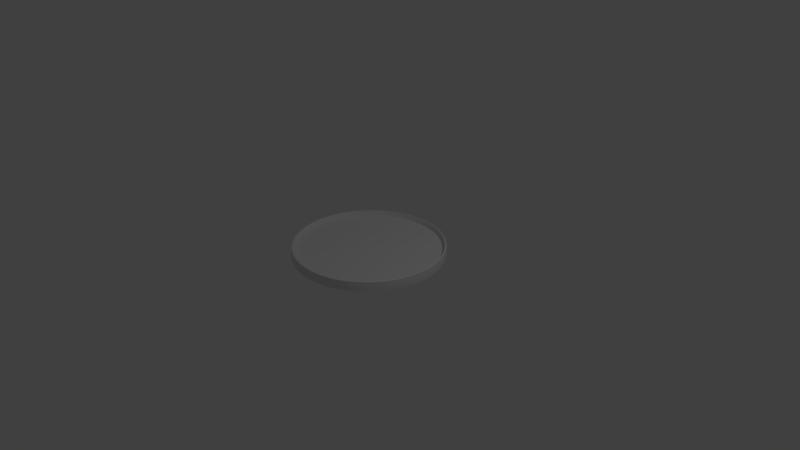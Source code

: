 # Source: Reset.blend  (saved by Blender 2.79.0; exported with 4.5.12 LTS)
import bpy
from mathutils import Matrix  # noqa: F401  (used for matrix-valued properties, if any)

bpy.ops.wm.read_factory_settings(use_empty=True)
scene = bpy.context.scene
scene.name = 'Scene'

# ---- collections
col_collection_1 = bpy.data.collections.new('Collection 1'); scene.collection.children.link(col_collection_1)

# ---- world
world_world = bpy.data.worlds.new('World'); scene.world = world_world
world_world.color = (0.05088, 0.05088, 0.05088)
world_world.use_sun_shadow = False
world_world.sun_shadow_jitter_overblur = 0.0
world_world.cycles.sampling_method = 'MANUAL'

# ---- cameras
cam_camera = bpy.data.cameras.new('Camera')
cam_camera.clip_end = 100.0
cam_camera.lens = 35.0
cam_camera.sensor_width = 32.0
cam_camera.sensor_height = 18.0
cam_camera.ortho_scale = 7.314
cam_camera.dof.focus_distance = 0.0
cam_camera.dof.aperture_fstop = 128.0

# ---- lights
light_lamp = bpy.data.lights.new('Lamp', 'POINT')
light_lamp.transmission_factor = 0.0
light_lamp.cutoff_distance = 30.0
light_lamp.energy = 100.0
light_lamp.shadow_buffer_clip_start = 1.001
light_lamp.shadow_soft_size = 0.1
light_lamp.shadow_maximum_resolution = 0.006
light_lamp.use_absolute_resolution = True

# ---- meshes
me_circle_002 = bpy.data.meshes.new('Circle.002')
me_circle_002.from_pydata([(-2.03e-07, 0.9948, 0.02636), (-0.1941, 0.9757, 0.02636), (-0.3807, 0.9191, 0.02636), (-0.5527, 0.8271, 0.02636), (-0.7034, 0.7034, 0.02636), (-0.8271, 0.5527, 0.02636), (-0.9191, 0.3807, 0.02636), (-0.9757, 0.1941, 0.02636), (-0.9948, 7.492e-08, 0.02636), (-0.9757, -0.1941, 0.02636), (-0.9191, -0.3807, 0.02636), (-0.8271, -0.5527, 0.02636), (-0.7034, -0.7034, 0.02636), (-0.5527, -0.8271, 0.02636), (-0.3807, -0.9191, 0.02636), (-0.1941, -0.9757, 0.02636), (3.248e-07, -0.9948, 0.02636), (0.1941, -0.9757, 0.02636), (0.3807, -0.9191, 0.02636), (0.5527, -0.8271, 0.02636), (0.7034, -0.7034, 0.02636), (0.8271, -0.5527, 0.02636), (0.9191, -0.3807, 0.02636), (0.9757, -0.1941, 0.02636), (0.9948, 9.611e-07, 0.02636), (0.9757, 0.1941, 0.02636), (0.9191, 0.3807, 0.02636), (0.8271, 0.5527, 0.02636), (0.7034, 0.7034, 0.02636), (0.5527, 0.8271, 0.02636), (0.3807, 0.9191, 0.02636), (0.1941, 0.9757, 0.02636), (-1.846e-07, 0.953, 0.08636), (-0.1859, 0.9347, 0.08636), (-0.3647, 0.8804, 0.08636), (-0.5294, 0.7924, 0.08636), (-0.6738, 0.6738, 0.08636), (-0.7924, 0.5294, 0.08636), (-0.8804, 0.3647, 0.08636), (-0.9347, 0.1859, 0.08636), (-0.953, 6.912e-08, 0.08636), (-0.9347, -0.1859, 0.08636), (-0.8804, -0.3647, 0.08636), (-0.7924, -0.5294, 0.08636), (-0.6738, -0.6738, 0.08636), (-0.5294, -0.7924, 0.08636), (-0.3647, -0.8804, 0.08636), (-0.1859, -0.9347, 0.08636), (3.123e-07, -0.953, 0.08636), (0.1859, -0.9347, 0.08636), (0.3647, -0.8804, 0.08636), (0.5294, -0.7924, 0.08636), (0.6738, -0.6738, 0.08636), (0.7924, -0.5294, 0.08636), (0.8804, -0.3647, 0.08636), (0.9347, -0.1859, 0.08636), (0.953, 9.223e-07, 0.08636), (0.9347, 0.1859, 0.08636), (0.8804, 0.3647, 0.08636), (0.7924, 0.5294, 0.08636), (0.6738, 0.6738, 0.08636), (0.5294, 0.7924, 0.08636), (0.3647, 0.8804, 0.08636), (0.1859, 0.9347, 0.08636), (-0.09744, 0.9893, 0.02636), (-0.2886, 0.9513, 0.02636), (-0.4686, 0.8767, 0.02636), (-0.6307, 0.7685, 0.02636), (-0.7685, 0.6307, 0.02636), (-0.8767, 0.4686, 0.02636), (-0.9513, 0.2886, 0.02636), (-0.9893, 0.09744, 0.02636), (-0.9893, -0.09744, 0.02636), (-0.9513, -0.2886, 0.02636), (-0.8767, -0.4686, 0.02636), (-0.7685, -0.6307, 0.02636), (-0.6307, -0.7685, 0.02636), (-0.4686, -0.8767, 0.02636), (-0.2886, -0.9513, 0.02636), (-0.09744, -0.9893, 0.02636), (0.09744, -0.9893, 0.02636), (0.2886, -0.9513, 0.02636), (0.4686, -0.8767, 0.02636), (0.6307, -0.7685, 0.02636), (0.7685, -0.6307, 0.02636), (0.8767, -0.4686, 0.02636), (0.9513, -0.2886, 0.02636), (0.9893, -0.09744, 0.02636), (0.9893, 0.09744, 0.02636), (0.9513, 0.2886, 0.02636), (0.8767, 0.4686, 0.02636), (0.7685, 0.6307, 0.02636), (0.6307, 0.7685, 0.02636), (0.4686, 0.8767, 0.02636), (0.2886, 0.9513, 0.02636), (0.09744, 0.9893, 0.02636), (-0.09334, 0.9477, 0.08636), (-0.2764, 0.9113, 0.08636), (-0.4489, 0.8399, 0.08636), (-0.6041, 0.7361, 0.08636), (-0.7361, 0.6041, 0.08636), (-0.8399, 0.4489, 0.08636), (-0.9113, 0.2764, 0.08636), (-0.9477, 0.09334, 0.08636), (-0.9477, -0.09334, 0.08636), (-0.9113, -0.2764, 0.08636), (-0.8399, -0.4489, 0.08636), (-0.7361, -0.6041, 0.08636), (-0.6041, -0.7361, 0.08636), (-0.4489, -0.8399, 0.08636), (-0.2764, -0.9113, 0.08636), (-0.09334, -0.9477, 0.08636), (0.09334, -0.9477, 0.08636), (0.2764, -0.9113, 0.08636), (0.4489, -0.8399, 0.08636), (0.6041, -0.7361, 0.08636), (0.7361, -0.6041, 0.08636), (0.8399, -0.4489, 0.08636), (0.9113, -0.2764, 0.08636), (0.9477, -0.09334, 0.08636), (0.9477, 0.09334, 0.08636), (0.9113, 0.2764, 0.08636), (0.8399, 0.4489, 0.08636), (0.7361, 0.6041, 0.08636), (0.6041, 0.7361, 0.08636), (0.4489, 0.8399, 0.08636), (0.2764, 0.9113, 0.08636), (0.09334, 0.9477, 0.08636)], [], [(1, 64, 0, 95, 31, 94, 30, 93, 29, 92, 28, 91, 27, 90, 26, 89, 25, 88, 24, 87, 23, 86, 22, 85, 21, 84, 20, 83, 19, 82, 18, 81, 17, 80, 16, 79, 15, 78, 14, 77, 13, 76, 12, 75, 11, 74, 10, 73, 9, 72, 8, 71, 7, 70, 6, 69, 5, 68, 4, 67, 3, 66, 2, 65), (33, 97, 34, 98, 35, 99, 36, 100, 37, 101, 38, 102, 39, 103, 40, 104, 41, 105, 42, 106, 43, 107, 44, 108, 45, 109, 46, 110, 47, 111, 48, 112, 49, 113, 50, 114, 51, 115, 52, 116, 53, 117, 54, 118, 55, 119, 56, 120, 57, 121, 58, 122, 59, 123, 60, 124, 61, 125, 62, 126, 63, 127, 32, 96)])
_ca = me_circle_002.color_attributes.new('Col', 'BYTE_COLOR', 'CORNER')
_ca.data.foreach_set('color', [1.0, 1.0, 1.0, 1.0, 1.0, 1.0, 1.0, 1.0, 1.0, 1.0, 1.0, 1.0, 1.0, 1.0, 1.0, 1.0, 1.0, 1.0, 1.0, 1.0, 1.0, 1.0, 1.0, 1.0, 1.0, 1.0, 1.0, 1.0, 1.0, 1.0, 1.0, 1.0, 1.0, 1.0, 1.0, 1.0, 1.0, 1.0, 1.0, 1.0, 1.0, 1.0, 1.0, 1.0, 1.0, 1.0, 1.0, 1.0, 1.0, 1.0, 1.0, 1.0, 1.0, 1.0, 1.0, 1.0, 1.0, 1.0, 1.0, 1.0, 1.0, 1.0, 1.0, 1.0, 1.0, 1.0, 1.0, 1.0, 1.0, 1.0, 1.0, 1.0, 1.0, 1.0, 1.0, 1.0, 1.0, 1.0, 1.0, 1.0, 1.0, 1.0, 1.0, 1.0, 1.0, 1.0, 1.0, 1.0, 1.0, 1.0, 1.0, 1.0, 1.0, 1.0, 1.0, 1.0, 1.0, 1.0, 1.0, 1.0, 1.0, 1.0, 1.0, 1.0, 1.0, 1.0, 1.0, 1.0, 1.0, 1.0, 1.0, 1.0, 1.0, 1.0, 1.0, 1.0, 1.0, 1.0, 1.0, 1.0, 1.0, 1.0, 1.0, 1.0, 1.0, 1.0, 1.0, 1.0, 1.0, 1.0, 1.0, 1.0, 1.0, 1.0, 1.0, 1.0, 1.0, 1.0, 1.0, 1.0, 1.0, 1.0, 1.0, 1.0, 1.0, 1.0, 1.0, 1.0, 1.0, 1.0, 1.0, 1.0, 1.0, 1.0, 1.0, 1.0, 1.0, 1.0, 1.0, 1.0, 1.0, 1.0, 1.0, 1.0, 1.0, 1.0, 1.0, 1.0, 1.0, 1.0, 1.0, 1.0, 1.0, 1.0, 1.0, 1.0, 1.0, 1.0, 1.0, 1.0, 1.0, 1.0, 1.0, 1.0, 1.0, 1.0, 1.0, 1.0, 1.0, 1.0, 1.0, 1.0, 1.0, 1.0, 1.0, 1.0, 1.0, 1.0, 1.0, 1.0, 1.0, 1.0, 1.0, 1.0, 1.0, 1.0, 1.0, 1.0, 1.0, 1.0, 1.0, 1.0, 1.0, 1.0, 1.0, 1.0, 1.0, 1.0, 1.0, 1.0, 1.0, 1.0, 1.0, 1.0, 1.0, 1.0, 1.0, 1.0, 1.0, 1.0, 1.0, 1.0, 1.0, 1.0, 1.0, 1.0, 1.0, 1.0, 1.0, 1.0, 1.0, 1.0, 1.0, 1.0, 1.0, 1.0, 1.0, 1.0, 1.0, 1.0, 1.0, 1.0, 1.0, 1.0, 1.0, 1.0, 1.0, 1.0, 1.0, 1.0, 1.0, 1.0, 1.0, 1.0, 1.0, 1.0, 1.0, 1.0, 1.0, 1.0, 1.0, 1.0, 1.0, 1.0, 1.0, 1.0, 1.0, 1.0, 1.0, 1.0, 1.0, 1.0, 1.0, 1.0, 1.0, 1.0, 1.0, 1.0, 1.0, 1.0, 1.0, 1.0, 1.0, 1.0, 1.0, 1.0, 1.0, 1.0, 1.0, 1.0, 1.0, 1.0, 1.0, 1.0, 1.0, 1.0, 1.0, 1.0, 1.0, 1.0, 1.0, 1.0, 1.0, 1.0, 1.0, 1.0, 1.0, 1.0, 1.0, 1.0, 1.0, 1.0, 1.0, 1.0, 1.0, 1.0, 1.0, 1.0, 1.0, 1.0, 1.0, 1.0, 1.0, 1.0, 1.0, 1.0, 1.0, 1.0, 1.0, 1.0, 1.0, 1.0, 1.0, 1.0, 1.0, 1.0, 1.0, 1.0, 1.0, 1.0, 1.0, 1.0, 1.0, 1.0, 1.0, 1.0, 1.0, 1.0, 1.0, 1.0, 1.0, 1.0, 1.0, 1.0, 1.0, 1.0, 1.0, 1.0, 1.0, 1.0, 1.0, 1.0, 1.0, 1.0, 1.0, 1.0, 1.0, 1.0, 1.0, 1.0, 1.0, 1.0, 1.0, 1.0, 1.0, 1.0, 1.0, 1.0, 1.0, 1.0, 1.0, 1.0, 1.0, 1.0, 1.0, 1.0, 1.0, 1.0, 1.0, 1.0, 1.0, 1.0, 1.0, 1.0, 1.0, 1.0, 1.0, 1.0, 1.0, 1.0, 1.0, 1.0, 1.0, 1.0, 1.0, 1.0, 1.0, 1.0, 1.0, 1.0, 1.0, 1.0, 1.0, 1.0, 1.0, 1.0, 1.0, 1.0, 1.0, 1.0, 1.0, 1.0, 1.0, 1.0, 1.0, 1.0, 1.0, 1.0, 1.0, 1.0, 1.0, 1.0, 1.0, 1.0, 1.0, 1.0, 1.0, 1.0, 1.0, 1.0, 1.0, 1.0, 1.0, 1.0, 1.0, 1.0, 1.0, 1.0, 1.0, 1.0, 1.0, 1.0, 1.0, 1.0, 1.0, 1.0, 1.0, 1.0, 1.0, 1.0, 1.0, 1.0, 1.0, 1.0, 1.0, 1.0, 1.0, 1.0, 1.0, 1.0, 1.0, 1.0, 1.0, 1.0, 1.0, 1.0, 1.0, 1.0, 1.0, 1.0, 1.0, 1.0, 1.0, 1.0, 1.0, 1.0, 1.0, 1.0, 1.0, 1.0, 1.0, 1.0, 1.0, 1.0, 1.0, 1.0, 1.0, 1.0, 1.0, 1.0, 1.0, 1.0])
me_circle_002.use_remesh_preserve_volume = False
me_circle_002.use_remesh_preserve_attributes = False
me_circle_002.use_mirror_vertex_groups = False
me_circle_002.update()
me_circle = bpy.data.meshes.new('Circle')
me_circle.from_pydata([(-2.03e-07, 0.9948, 0.02636), (-0.1941, 0.9757, 0.02636), (-0.3807, 0.9191, 0.02636), (-0.5527, 0.8271, 0.02636), (-0.7034, 0.7034, 0.02636), (-0.8271, 0.5527, 0.02636), (-0.9191, 0.3807, 0.02636), (-0.9757, 0.1941, 0.02636), (-0.9948, 7.492e-08, 0.02636), (-0.9757, -0.1941, 0.02636), (-0.9191, -0.3807, 0.02636), (-0.8271, -0.5527, 0.02636), (-0.7034, -0.7034, 0.02636), (-0.5527, -0.8271, 0.02636), (-0.3807, -0.9191, 0.02636), (-0.1941, -0.9757, 0.02636), (3.248e-07, -0.9948, 0.02636), (0.1941, -0.9757, 0.02636), (0.3807, -0.9191, 0.02636), (0.5527, -0.8271, 0.02636), (0.7034, -0.7034, 0.02636), (0.8271, -0.5527, 0.02636), (0.9191, -0.3807, 0.02636), (0.9757, -0.1941, 0.02636), (0.9948, 9.611e-07, 0.02636), (0.9757, 0.1941, 0.02636), (0.9191, 0.3807, 0.02636), (0.8271, 0.5527, 0.02636), (0.7034, 0.7034, 0.02636), (0.5527, 0.8271, 0.02636), (0.3807, 0.9191, 0.02636), (0.1941, 0.9757, 0.02636), (-1.846e-07, 0.953, 0.08636), (-0.1859, 0.9347, 0.08636), (-0.3647, 0.8804, 0.08636), (-0.5294, 0.7924, 0.08636), (-0.6738, 0.6738, 0.08636), (-0.7924, 0.5294, 0.08636), (-0.8804, 0.3647, 0.08636), (-0.9347, 0.1859, 0.08636), (-0.953, 6.912e-08, 0.08636), (-0.9347, -0.1859, 0.08636), (-0.8804, -0.3647, 0.08636), (-0.7924, -0.5294, 0.08636), (-0.6738, -0.6738, 0.08636), (-0.5294, -0.7924, 0.08636), (-0.3647, -0.8804, 0.08636), (-0.1859, -0.9347, 0.08636), (3.123e-07, -0.953, 0.08636), (0.1859, -0.9347, 0.08636), (0.3647, -0.8804, 0.08636), (0.5294, -0.7924, 0.08636), (0.6738, -0.6738, 0.08636), (0.7924, -0.5294, 0.08636), (0.8804, -0.3647, 0.08636), (0.9347, -0.1859, 0.08636), (0.953, 9.223e-07, 0.08636), (0.9347, 0.1859, 0.08636), (0.8804, 0.3647, 0.08636), (0.7924, 0.5294, 0.08636), (0.6738, 0.6738, 0.08636), (0.5294, 0.7924, 0.08636), (0.3647, 0.8804, 0.08636), (0.1859, 0.9347, 0.08636), (-0.1932, 0.9714, 0.1503), (-1.626e-07, 0.9904, 0.1503), (-0.379, 0.915, 0.1503), (-0.5502, 0.8235, 0.1503), (-0.7003, 0.7003, 0.1503), (-0.8235, 0.5502, 0.1503), (-0.915, 0.379, 0.1503), (-0.9714, 0.1932, 0.1503), (-0.9904, 7.417e-08, 0.1503), (-0.9714, -0.1932, 0.1503), (-0.915, -0.379, 0.1503), (-0.8235, -0.5502, 0.1503), (-0.7003, -0.7003, 0.1503), (-0.5502, -0.8235, 0.1503), (-0.379, -0.915, 0.1503), (-0.1932, -0.9714, 0.1503), (3.241e-07, -0.9904, 0.1503), (0.1932, -0.9714, 0.1503), (0.379, -0.915, 0.1503), (0.5502, -0.8235, 0.1503), (0.7003, -0.7003, 0.1503), (0.8235, -0.5502, 0.1503), (0.915, -0.379, 0.1503), (0.9714, -0.1932, 0.1503), (0.9904, 9.556e-07, 0.1503), (0.9714, 0.1932, 0.1503), (0.915, 0.379, 0.1503), (0.8235, 0.5502, 0.1503), (0.7003, 0.7003, 0.1503), (0.5502, 0.8235, 0.1503), (0.379, 0.915, 0.1503), (0.1932, 0.9714, 0.1503), (-0.09744, 0.9893, 0.02636), (-0.2886, 0.9513, 0.02636), (-0.4686, 0.8767, 0.02636), (-0.6307, 0.7685, 0.02636), (-0.7685, 0.6307, 0.02636), (-0.8767, 0.4686, 0.02636), (-0.9513, 0.2886, 0.02636), (-0.9893, 0.09744, 0.02636), (-0.9893, -0.09744, 0.02636), (-0.9513, -0.2886, 0.02636), (-0.8767, -0.4686, 0.02636), (-0.7685, -0.6307, 0.02636), (-0.6307, -0.7685, 0.02636), (-0.4686, -0.8767, 0.02636), (-0.2886, -0.9513, 0.02636), (-0.09744, -0.9893, 0.02636), (0.09744, -0.9893, 0.02636), (0.2886, -0.9513, 0.02636), (0.4686, -0.8767, 0.02636), (0.6307, -0.7685, 0.02636), (0.7685, -0.6307, 0.02636), (0.8767, -0.4686, 0.02636), (0.9513, -0.2886, 0.02636), (0.9893, -0.09744, 0.02636), (0.9893, 0.09744, 0.02636), (0.9513, 0.2886, 0.02636), (0.8767, 0.4686, 0.02636), (0.7685, 0.6307, 0.02636), (0.6307, 0.7685, 0.02636), (0.4686, 0.8767, 0.02636), (0.2886, 0.9513, 0.02636), (0.09744, 0.9893, 0.02636), (-0.09696, 0.9844, 0.1503), (-0.2871, 0.9466, 0.1503), (-0.4663, 0.8724, 0.1503), (-0.6275, 0.7646, 0.1503), (-0.7646, 0.6275, 0.1503), (-0.8724, 0.4663, 0.1503), (-0.9466, 0.2871, 0.1503), (-0.9844, 0.09696, 0.1503), (-0.9844, -0.09696, 0.1503), (-0.9466, -0.2871, 0.1503), (-0.8724, -0.4663, 0.1503), (-0.7646, -0.6275, 0.1503), (-0.6275, -0.7646, 0.1503), (-0.4663, -0.8724, 0.1503), (-0.2871, -0.9466, 0.1503), (-0.09696, -0.9844, 0.1503), (0.09696, -0.9844, 0.1503), (0.2871, -0.9466, 0.1503), (0.4663, -0.8724, 0.1503), (0.6275, -0.7646, 0.1503), (0.7646, -0.6275, 0.1503), (0.8724, -0.4663, 0.1503), (0.9466, -0.2871, 0.1503), (0.9844, -0.09696, 0.1503), (0.9844, 0.09696, 0.1503), (0.9466, 0.2871, 0.1503), (0.8724, 0.4663, 0.1503), (0.7646, 0.6275, 0.1503), (0.6275, 0.7646, 0.1503), (0.4663, 0.8724, 0.1503), (0.2871, 0.9466, 0.1503), (0.09696, 0.9844, 0.1503), (-0.9195, 0.3809, 0.08648), (-0.8276, 0.553, 0.08648), (0.7038, -0.7038, 0.08648), (0.553, -0.8276, 0.08648), (-0.9762, 0.1942, 0.08648), (0.8276, -0.553, 0.08648), (-0.9953, 7.475e-08, 0.08648), (0.9195, -0.3809, 0.08648), (-0.9762, -0.1942, 0.08648), (0.9762, -0.1942, 0.08648), (-0.9195, -0.3809, 0.08648), (0.9953, 9.604e-07, 0.08648), (-0.8276, -0.553, 0.08648), (0.9762, 0.1942, 0.08648), (-0.7038, -0.7038, 0.08648), (0.9195, 0.3809, 0.08648), (-0.553, -0.8276, 0.08648), (0.8276, 0.553, 0.08648), (-0.3809, -0.9195, 0.08648), (-0.1942, 0.9762, 0.08648), (-1.681e-07, 0.9953, 0.08648), (0.7038, 0.7038, 0.08648), (-0.1942, -0.9762, 0.08648), (-0.3809, 0.9195, 0.08648), (0.553, 0.8276, 0.08648), (3.245e-07, -0.9953, 0.08648), (-0.553, 0.8276, 0.08648), (0.3809, 0.9195, 0.08648), (0.1942, -0.9762, 0.08648), (-0.7038, 0.7038, 0.08648), (0.1942, 0.9762, 0.08648), (0.3809, -0.9195, 0.08648), (-0.09334, 0.9477, 0.08636), (-0.2764, 0.9113, 0.08636), (-0.4489, 0.8399, 0.08636), (-0.6041, 0.7361, 0.08636), (-0.7361, 0.6041, 0.08636), (-0.8399, 0.4489, 0.08636), (-0.9113, 0.2764, 0.08636), (-0.9477, 0.09334, 0.08636), (-0.9477, -0.09334, 0.08636), (-0.9113, -0.2764, 0.08636), (-0.8399, -0.4489, 0.08636), (-0.7361, -0.6041, 0.08636), (-0.6041, -0.7361, 0.08636), (-0.4489, -0.8399, 0.08636), (-0.2764, -0.9113, 0.08636), (-0.09334, -0.9477, 0.08636), (0.09334, -0.9477, 0.08636), (0.2764, -0.9113, 0.08636), (0.4489, -0.8399, 0.08636), (0.6041, -0.7361, 0.08636), (0.7361, -0.6041, 0.08636), (0.8399, -0.4489, 0.08636), (0.9113, -0.2764, 0.08636), (0.9477, -0.09334, 0.08636), (0.9477, 0.09334, 0.08636), (0.9113, 0.2764, 0.08636), (0.8399, 0.4489, 0.08636), (0.7361, 0.6041, 0.08636), (0.6041, 0.7361, 0.08636), (0.4489, 0.8399, 0.08636), (0.2764, 0.9113, 0.08636), (0.09334, 0.9477, 0.08636), (-0.1895, 0.9524, 0.156), (-1.578e-07, 0.9711, 0.156), (-0.3716, 0.8972, 0.156), (-0.5395, 0.8074, 0.156), (-0.6867, 0.6867, 0.156), (-0.8074, 0.5395, 0.156), (-0.8972, 0.3716, 0.156), (-0.9524, 0.1895, 0.156), (-0.9711, 7.008e-08, 0.156), (-0.9524, -0.1895, 0.156), (-0.8972, -0.3716, 0.156), (-0.8074, -0.5395, 0.156), (-0.6867, -0.6867, 0.156), (-0.5395, -0.8074, 0.156), (-0.3716, -0.8972, 0.156), (-0.1895, -0.9524, 0.156), (3.184e-07, -0.9711, 0.156), (0.1895, -0.9524, 0.156), (0.3716, -0.8972, 0.156), (0.5395, -0.8074, 0.156), (0.6867, -0.6867, 0.156), (0.8074, -0.5395, 0.156), (0.8972, -0.3716, 0.156), (0.9524, -0.1895, 0.156), (0.9711, 9.384e-07, 0.156), (0.9524, 0.1895, 0.156), (0.8972, 0.3716, 0.156), (0.8074, 0.5395, 0.156), (0.6867, 0.6867, 0.156), (0.5395, 0.8074, 0.156), (0.3716, 0.8972, 0.156), (0.1895, 0.9524, 0.156), (0.09508, 0.9654, 0.156), (0.2816, 0.9283, 0.156), (0.4573, 0.8555, 0.156), (0.6154, 0.7498, 0.156), (0.7498, 0.6154, 0.156), (0.8555, 0.4573, 0.156), (0.9283, 0.2816, 0.156), (0.9654, 0.09508, 0.156), (0.9654, -0.09508, 0.156), (0.9283, -0.2816, 0.156), (0.8555, -0.4573, 0.156), (0.7498, -0.6154, 0.156), (0.6154, -0.7498, 0.156), (0.4573, -0.8555, 0.156), (0.2816, -0.9283, 0.156), (0.09508, -0.9654, 0.156), (-0.09508, -0.9654, 0.156), (-0.2816, -0.9283, 0.156), (-0.4573, -0.8555, 0.156), (-0.6154, -0.7498, 0.156), (-0.7498, -0.6154, 0.156), (-0.8555, -0.4573, 0.156), (-0.9283, -0.2816, 0.156), (-0.9654, -0.09508, 0.156), (-0.9654, 0.09508, 0.156), (-0.9283, 0.2816, 0.156), (-0.8555, 0.4573, 0.156), (-0.7498, 0.6154, 0.156), (-0.6154, 0.7498, 0.156), (-0.4573, 0.8555, 0.156), (-0.2816, 0.9283, 0.156), (-0.09508, 0.9654, 0.156), (0.4687, -0.8768, 0.08648), (0.09745, 0.9894, 0.08648), (-0.7685, 0.6307, 0.08648), (0.2886, -0.9514, 0.08648), (0.2886, 0.9514, 0.08648), (-0.6307, 0.7685, 0.08648), (0.09745, -0.9894, 0.08648), (0.4687, 0.8768, 0.08648), (-0.4687, 0.8768, 0.08648), (-0.09745, -0.9894, 0.08648), (0.6307, 0.7685, 0.08648), (-0.2886, 0.9514, 0.08648), (-0.2886, -0.9514, 0.08648), (0.7685, 0.6307, 0.08648), (-0.09745, 0.9894, 0.08648), (-0.4687, -0.8768, 0.08648), (0.8768, 0.4687, 0.08648), (-0.6307, -0.7685, 0.08648), (0.9514, 0.2886, 0.08648), (-0.7685, -0.6307, 0.08648), (0.9894, 0.09745, 0.08648), (-0.8768, -0.4687, 0.08648), (0.9894, -0.09745, 0.08648), (-0.9514, -0.2886, 0.08648), (0.9514, -0.2886, 0.08648), (-0.9894, -0.09745, 0.08648), (0.8768, -0.4687, 0.08648), (-0.9894, 0.09745, 0.08648), (0.7685, -0.6307, 0.08648), (-0.9514, 0.2886, 0.08648), (0.6307, -0.7685, 0.08648), (-0.8768, 0.4687, 0.08648)], [], [(319, 160, 70, 133), (318, 162, 84, 147), (317, 164, 71, 134), (316, 165, 85, 148), (315, 166, 72, 135), (314, 167, 86, 149), (313, 168, 73, 136), (312, 169, 87, 150), (311, 170, 74, 137), (310, 171, 88, 151), (309, 172, 75, 138), (308, 173, 89, 152), (307, 174, 76, 139), (306, 175, 90, 153), (305, 176, 77, 140), (304, 177, 91, 154), (303, 178, 78, 141), (302, 179, 64, 128), (301, 181, 92, 155), (300, 182, 79, 142), (299, 183, 66, 129), (298, 184, 93, 156), (297, 185, 80, 143), (296, 186, 67, 130), (295, 187, 94, 157), (294, 188, 81, 144), (293, 189, 68, 131), (292, 190, 95, 158), (291, 191, 82, 145), (290, 161, 69, 132), (289, 180, 65, 159), (288, 163, 83, 146), (287, 225, 65, 128), (286, 224, 64, 129), (285, 226, 66, 130), (284, 227, 67, 131), (283, 228, 68, 132), (282, 229, 69, 133), (281, 230, 70, 134), (280, 231, 71, 135), (279, 232, 72, 136), (278, 233, 73, 137), (277, 234, 74, 138), (276, 235, 75, 139), (275, 236, 76, 140), (274, 237, 77, 141), (273, 238, 78, 142), (272, 239, 79, 143), (271, 240, 80, 144), (270, 241, 81, 145), (269, 242, 82, 146), (268, 243, 83, 147), (267, 244, 84, 148), (266, 245, 85, 149), (265, 246, 86, 150), (264, 247, 87, 151), (263, 248, 88, 152), (262, 249, 89, 153), (261, 250, 90, 154), (260, 251, 91, 155), (259, 252, 92, 156), (258, 253, 93, 157), (257, 254, 94, 158), (256, 255, 95, 159), (225, 256, 159, 65), (32, 223, 256, 225), (223, 63, 255, 256), (255, 257, 158, 95), (63, 222, 257, 255), (222, 62, 254, 257), (254, 258, 157, 94), (62, 221, 258, 254), (221, 61, 253, 258), (253, 259, 156, 93), (61, 220, 259, 253), (220, 60, 252, 259), (252, 260, 155, 92), (60, 219, 260, 252), (219, 59, 251, 260), (251, 261, 154, 91), (59, 218, 261, 251), (218, 58, 250, 261), (250, 262, 153, 90), (58, 217, 262, 250), (217, 57, 249, 262), (249, 263, 152, 89), (57, 216, 263, 249), (216, 56, 248, 263), (248, 264, 151, 88), (56, 215, 264, 248), (215, 55, 247, 264), (247, 265, 150, 87), (55, 214, 265, 247), (214, 54, 246, 265), (246, 266, 149, 86), (54, 213, 266, 246), (213, 53, 245, 266), (245, 267, 148, 85), (53, 212, 267, 245), (212, 52, 244, 267), (244, 268, 147, 84), (52, 211, 268, 244), (211, 51, 243, 268), (243, 269, 146, 83), (51, 210, 269, 243), (210, 50, 242, 269), (242, 270, 145, 82), (50, 209, 270, 242), (209, 49, 241, 270), (241, 271, 144, 81), (49, 208, 271, 241), (208, 48, 240, 271), (240, 272, 143, 80), (48, 207, 272, 240), (207, 47, 239, 272), (239, 273, 142, 79), (47, 206, 273, 239), (206, 46, 238, 273), (238, 274, 141, 78), (46, 205, 274, 238), (205, 45, 237, 274), (237, 275, 140, 77), (45, 204, 275, 237), (204, 44, 236, 275), (236, 276, 139, 76), (44, 203, 276, 236), (203, 43, 235, 276), (235, 277, 138, 75), (43, 202, 277, 235), (202, 42, 234, 277), (234, 278, 137, 74), (42, 201, 278, 234), (201, 41, 233, 278), (233, 279, 136, 73), (41, 200, 279, 233), (200, 40, 232, 279), (232, 280, 135, 72), (40, 199, 280, 232), (199, 39, 231, 280), (231, 281, 134, 71), (39, 198, 281, 231), (198, 38, 230, 281), (230, 282, 133, 70), (38, 197, 282, 230), (197, 37, 229, 282), (229, 283, 132, 69), (37, 196, 283, 229), (196, 36, 228, 283), (228, 284, 131, 68), (36, 195, 284, 228), (195, 35, 227, 284), (227, 285, 130, 67), (35, 194, 285, 227), (194, 34, 226, 285), (226, 286, 129, 66), (34, 193, 286, 226), (193, 33, 224, 286), (224, 287, 128, 64), (33, 192, 287, 224), (192, 32, 225, 287), (191, 288, 146, 82), (18, 114, 288, 191), (114, 19, 163, 288), (190, 289, 159, 95), (31, 127, 289, 190), (127, 0, 180, 289), (189, 290, 132, 68), (4, 100, 290, 189), (100, 5, 161, 290), (188, 291, 145, 81), (17, 113, 291, 188), (113, 18, 191, 291), (187, 292, 158, 94), (30, 126, 292, 187), (126, 31, 190, 292), (186, 293, 131, 67), (3, 99, 293, 186), (99, 4, 189, 293), (185, 294, 144, 80), (16, 112, 294, 185), (112, 17, 188, 294), (184, 295, 157, 93), (29, 125, 295, 184), (125, 30, 187, 295), (183, 296, 130, 66), (2, 98, 296, 183), (98, 3, 186, 296), (182, 297, 143, 79), (15, 111, 297, 182), (111, 16, 185, 297), (181, 298, 156, 92), (28, 124, 298, 181), (124, 29, 184, 298), (179, 299, 129, 64), (1, 97, 299, 179), (97, 2, 183, 299), (178, 300, 142, 78), (14, 110, 300, 178), (110, 15, 182, 300), (177, 301, 155, 91), (27, 123, 301, 177), (123, 28, 181, 301), (180, 302, 128, 65), (0, 96, 302, 180), (96, 1, 179, 302), (176, 303, 141, 77), (13, 109, 303, 176), (109, 14, 178, 303), (175, 304, 154, 90), (26, 122, 304, 175), (122, 27, 177, 304), (174, 305, 140, 76), (12, 108, 305, 174), (108, 13, 176, 305), (173, 306, 153, 89), (25, 121, 306, 173), (121, 26, 175, 306), (172, 307, 139, 75), (11, 107, 307, 172), (107, 12, 174, 307), (171, 308, 152, 88), (24, 120, 308, 171), (120, 25, 173, 308), (170, 309, 138, 74), (10, 106, 309, 170), (106, 11, 172, 309), (169, 310, 151, 87), (23, 119, 310, 169), (119, 24, 171, 310), (168, 311, 137, 73), (9, 105, 311, 168), (105, 10, 170, 311), (167, 312, 150, 86), (22, 118, 312, 167), (118, 23, 169, 312), (166, 313, 136, 72), (8, 104, 313, 166), (104, 9, 168, 313), (165, 314, 149, 85), (21, 117, 314, 165), (117, 22, 167, 314), (164, 315, 135, 71), (7, 103, 315, 164), (103, 8, 166, 315), (162, 316, 148, 84), (20, 116, 316, 162), (116, 21, 165, 316), (160, 317, 134, 70), (6, 102, 317, 160), (102, 7, 164, 317), (163, 318, 147, 83), (19, 115, 318, 163), (115, 20, 162, 318), (161, 319, 133, 69), (5, 101, 319, 161), (101, 6, 160, 319)])
_ca = me_circle.color_attributes.new('Col', 'BYTE_COLOR', 'CORNER')
_ca.data.foreach_set('color', [1.0, 1.0, 1.0, 1.0, 1.0, 1.0, 1.0, 1.0, 1.0, 1.0, 1.0, 1.0, 1.0, 1.0, 1.0, 1.0, 1.0, 1.0, 1.0, 1.0, 1.0, 1.0, 1.0, 1.0, 1.0, 1.0, 1.0, 1.0, 1.0, 1.0, 1.0, 1.0, 1.0, 1.0, 1.0, 1.0, 1.0, 1.0, 1.0, 1.0, 1.0, 1.0, 1.0, 1.0, 1.0, 1.0, 1.0, 1.0, 1.0, 1.0, 1.0, 1.0, 1.0, 1.0, 1.0, 1.0, 1.0, 1.0, 1.0, 1.0, 1.0, 1.0, 1.0, 1.0, 1.0, 1.0, 1.0, 1.0, 1.0, 1.0, 1.0, 1.0, 1.0, 1.0, 1.0, 1.0, 1.0, 1.0, 1.0, 1.0, 1.0, 1.0, 1.0, 1.0, 1.0, 1.0, 1.0, 1.0, 1.0, 1.0, 1.0, 1.0, 1.0, 1.0, 1.0, 1.0, 1.0, 1.0, 1.0, 1.0, 1.0, 1.0, 1.0, 1.0, 1.0, 1.0, 1.0, 1.0, 1.0, 1.0, 1.0, 1.0, 1.0, 1.0, 1.0, 1.0, 1.0, 1.0, 1.0, 1.0, 1.0, 1.0, 1.0, 1.0, 1.0, 1.0, 1.0, 1.0, 1.0, 1.0, 1.0, 1.0, 1.0, 1.0, 1.0, 1.0, 1.0, 1.0, 1.0, 1.0, 1.0, 1.0, 1.0, 1.0, 1.0, 1.0, 1.0, 1.0, 1.0, 1.0, 1.0, 1.0, 1.0, 1.0, 1.0, 1.0, 1.0, 1.0, 1.0, 1.0, 1.0, 1.0, 1.0, 1.0, 1.0, 1.0, 1.0, 1.0, 1.0, 1.0, 1.0, 1.0, 1.0, 1.0, 1.0, 1.0, 1.0, 1.0, 1.0, 1.0, 1.0, 1.0, 1.0, 1.0, 1.0, 1.0, 1.0, 1.0, 1.0, 1.0, 1.0, 1.0, 1.0, 1.0, 1.0, 1.0, 1.0, 1.0, 1.0, 1.0, 1.0, 1.0, 1.0, 1.0, 1.0, 1.0, 1.0, 1.0, 1.0, 1.0, 1.0, 1.0, 1.0, 1.0, 1.0, 1.0, 1.0, 1.0, 1.0, 1.0, 1.0, 1.0, 1.0, 1.0, 1.0, 1.0, 1.0, 1.0, 1.0, 1.0, 1.0, 1.0, 1.0, 1.0, 1.0, 1.0, 1.0, 1.0, 1.0, 1.0, 1.0, 1.0, 1.0, 1.0, 1.0, 1.0, 1.0, 1.0, 1.0, 1.0, 1.0, 1.0, 1.0, 1.0, 1.0, 1.0, 1.0, 1.0, 1.0, 1.0, 1.0, 1.0, 1.0, 1.0, 1.0, 1.0, 1.0, 1.0, 1.0, 1.0, 1.0, 1.0, 1.0, 1.0, 1.0, 1.0, 1.0, 1.0, 1.0, 1.0, 1.0, 1.0, 1.0, 1.0, 1.0, 1.0, 1.0, 1.0, 1.0, 1.0, 1.0, 1.0, 1.0, 1.0, 1.0, 1.0, 1.0, 1.0, 1.0, 1.0, 1.0, 1.0, 1.0, 1.0, 1.0, 1.0, 1.0, 1.0, 1.0, 1.0, 1.0, 1.0, 1.0, 1.0, 1.0, 1.0, 1.0, 1.0, 1.0, 1.0, 1.0, 1.0, 1.0, 1.0, 1.0, 1.0, 1.0, 1.0, 1.0, 1.0, 1.0, 1.0, 1.0, 1.0, 1.0, 1.0, 1.0, 1.0, 1.0, 1.0, 1.0, 1.0, 1.0, 1.0, 1.0, 1.0, 1.0, 1.0, 1.0, 1.0, 1.0, 1.0, 1.0, 1.0, 1.0, 1.0, 1.0, 1.0, 1.0, 1.0, 1.0, 1.0, 1.0, 1.0, 1.0, 1.0, 1.0, 1.0, 1.0, 1.0, 1.0, 1.0, 1.0, 1.0, 1.0, 1.0, 1.0, 1.0, 1.0, 1.0, 1.0, 1.0, 1.0, 1.0, 1.0, 1.0, 1.0, 1.0, 1.0, 1.0, 1.0, 1.0, 1.0, 1.0, 1.0, 1.0, 1.0, 1.0, 1.0, 1.0, 1.0, 1.0, 1.0, 1.0, 1.0, 1.0, 1.0, 1.0, 1.0, 1.0, 1.0, 1.0, 1.0, 1.0, 1.0, 1.0, 1.0, 1.0, 1.0, 1.0, 1.0, 1.0, 1.0, 1.0, 1.0, 1.0, 1.0, 1.0, 1.0, 1.0, 1.0, 1.0, 1.0, 1.0, 1.0, 1.0, 1.0, 1.0, 1.0, 1.0, 1.0, 1.0, 1.0, 1.0, 1.0, 1.0, 1.0, 1.0, 1.0, 1.0, 1.0, 1.0, 1.0, 1.0, 1.0, 1.0, 1.0, 1.0, 1.0, 1.0, 1.0, 1.0, 1.0, 1.0, 1.0, 1.0, 1.0, 1.0, 1.0, 1.0, 1.0, 1.0, 1.0, 1.0, 1.0, 1.0, 1.0, 1.0, 1.0, 1.0, 1.0, 1.0, 1.0, 1.0, 1.0, 1.0, 1.0, 1.0, 1.0, 1.0, 1.0, 1.0, 1.0, 1.0, 1.0, 1.0, 1.0, 1.0, 1.0, 1.0, 1.0, 1.0, 1.0, 1.0, 1.0, 1.0, 1.0, 1.0, 1.0, 1.0, 1.0, 1.0, 1.0, 1.0, 1.0, 1.0, 1.0, 1.0, 1.0, 1.0, 1.0, 1.0, 1.0, 1.0, 1.0, 1.0, 1.0, 1.0, 1.0, 1.0, 1.0, 1.0, 1.0, 1.0, 1.0, 1.0, 1.0, 1.0, 1.0, 1.0, 1.0, 1.0, 1.0, 1.0, 1.0, 1.0, 1.0, 1.0, 1.0, 1.0, 1.0, 1.0, 1.0, 1.0, 1.0, 1.0, 1.0, 1.0, 1.0, 1.0, 1.0, 1.0, 1.0, 1.0, 1.0, 1.0, 1.0, 1.0, 1.0, 1.0, 1.0, 1.0, 1.0, 1.0, 1.0, 1.0, 1.0, 1.0, 1.0, 1.0, 1.0, 1.0, 1.0, 1.0, 1.0, 1.0, 1.0, 1.0, 1.0, 1.0, 1.0, 1.0, 1.0, 1.0, 1.0, 1.0, 1.0, 1.0, 1.0, 1.0, 1.0, 1.0, 1.0, 1.0, 1.0, 1.0, 1.0, 1.0, 1.0, 1.0, 1.0, 1.0, 1.0, 1.0, 1.0, 1.0, 1.0, 1.0, 1.0, 1.0, 1.0, 1.0, 1.0, 1.0, 1.0, 1.0, 1.0, 1.0, 1.0, 1.0, 1.0, 1.0, 1.0, 1.0, 1.0, 1.0, 1.0, 1.0, 1.0, 1.0, 1.0, 1.0, 1.0, 1.0, 1.0, 1.0, 1.0, 1.0, 1.0, 1.0, 1.0, 1.0, 1.0, 1.0, 1.0, 1.0, 1.0, 1.0, 1.0, 1.0, 1.0, 1.0, 1.0, 1.0, 1.0, 1.0, 1.0, 1.0, 1.0, 1.0, 1.0, 1.0, 1.0, 1.0, 1.0, 1.0, 1.0, 1.0, 1.0, 1.0, 1.0, 1.0, 1.0, 1.0, 1.0, 1.0, 1.0, 1.0, 1.0, 1.0, 1.0, 1.0, 1.0, 1.0, 1.0, 1.0, 1.0, 1.0, 1.0, 1.0, 1.0, 1.0, 1.0, 1.0, 1.0, 1.0, 1.0, 1.0, 1.0, 1.0, 1.0, 1.0, 1.0, 1.0, 1.0, 1.0, 1.0, 1.0, 1.0, 1.0, 1.0, 1.0, 1.0, 1.0, 1.0, 1.0, 1.0, 1.0, 1.0, 1.0, 1.0, 1.0, 1.0, 1.0, 1.0, 1.0, 1.0, 1.0, 1.0, 1.0, 1.0, 1.0, 1.0, 1.0, 1.0, 1.0, 1.0, 1.0, 1.0, 1.0, 1.0, 1.0, 1.0, 1.0, 1.0, 1.0, 1.0, 1.0, 1.0, 1.0, 1.0, 1.0, 1.0, 1.0, 1.0, 1.0, 1.0, 1.0, 1.0, 1.0, 1.0, 1.0, 1.0, 1.0, 1.0, 1.0, 1.0, 1.0, 1.0, 1.0, 1.0, 1.0, 1.0, 1.0, 1.0, 1.0, 1.0, 1.0, 1.0, 1.0, 1.0, 1.0, 1.0, 1.0, 1.0, 1.0, 1.0, 1.0, 1.0, 1.0, 1.0, 1.0, 1.0, 1.0, 1.0, 1.0, 1.0, 1.0, 1.0, 1.0, 1.0, 1.0, 1.0, 1.0, 1.0, 1.0, 1.0, 1.0, 1.0, 1.0, 1.0, 1.0, 1.0, 1.0, 1.0, 1.0, 1.0, 1.0, 1.0, 1.0, 1.0, 1.0, 1.0, 1.0, 1.0, 1.0, 1.0, 1.0, 1.0, 1.0, 1.0, 1.0, 1.0, 1.0, 1.0, 1.0, 1.0, 1.0, 1.0, 1.0, 1.0, 1.0, 1.0, 1.0, 1.0, 1.0, 1.0, 1.0, 1.0, 1.0, 1.0, 1.0, 1.0, 1.0, 1.0, 1.0, 1.0, 1.0, 1.0, 1.0, 1.0, 1.0, 1.0, 1.0, 1.0, 1.0, 1.0, 1.0, 1.0, 1.0, 1.0, 1.0, 1.0, 1.0, 1.0, 1.0, 1.0, 1.0, 1.0, 1.0, 1.0, 1.0, 1.0, 1.0, 1.0, 1.0, 1.0, 1.0, 1.0, 1.0, 1.0, 1.0, 1.0, 1.0, 1.0, 1.0, 1.0, 1.0, 1.0, 1.0, 1.0, 1.0, 1.0, 1.0, 1.0, 1.0, 1.0, 1.0, 1.0, 1.0, 1.0, 1.0, 1.0, 1.0, 1.0, 1.0, 1.0, 1.0, 1.0, 1.0, 1.0, 1.0, 1.0, 1.0, 1.0, 1.0, 1.0, 1.0, 1.0, 1.0, 1.0, 1.0, 1.0, 1.0, 1.0, 1.0, 1.0, 1.0, 1.0, 1.0, 1.0, 1.0, 1.0, 1.0, 1.0, 1.0, 1.0, 1.0, 1.0, 1.0, 1.0, 1.0, 1.0, 1.0, 1.0, 1.0, 1.0, 1.0, 1.0, 1.0, 1.0, 1.0, 1.0, 1.0, 1.0, 1.0, 1.0, 1.0, 1.0, 1.0, 1.0, 1.0, 1.0, 1.0, 1.0, 1.0, 1.0, 1.0, 1.0, 1.0, 1.0, 1.0, 1.0, 1.0, 1.0, 1.0, 1.0, 1.0, 1.0, 1.0, 1.0, 1.0, 1.0, 1.0, 1.0, 1.0, 1.0, 1.0, 1.0, 1.0, 1.0, 1.0, 1.0, 1.0, 1.0, 1.0, 1.0, 1.0, 1.0, 1.0, 1.0, 1.0, 1.0, 1.0, 1.0, 1.0, 1.0, 1.0, 1.0, 1.0, 1.0, 1.0, 1.0, 1.0, 1.0, 1.0, 1.0, 1.0, 1.0, 1.0, 1.0, 1.0, 1.0, 1.0, 1.0, 1.0, 1.0, 1.0, 1.0, 1.0, 1.0, 1.0, 1.0, 1.0, 1.0, 1.0, 1.0, 1.0, 1.0, 1.0, 1.0, 1.0, 1.0, 1.0, 1.0, 1.0, 1.0, 1.0, 1.0, 1.0, 1.0, 1.0, 1.0, 1.0, 1.0, 1.0, 1.0, 1.0, 1.0, 1.0, 1.0, 1.0, 1.0, 1.0, 1.0, 1.0, 1.0, 1.0, 1.0, 1.0, 1.0, 1.0, 1.0, 1.0, 1.0, 1.0, 1.0, 1.0, 1.0, 1.0, 1.0, 1.0, 1.0, 1.0, 1.0, 1.0, 1.0, 1.0, 1.0, 1.0, 1.0, 1.0, 1.0, 1.0, 1.0, 1.0, 1.0, 1.0, 1.0, 1.0, 1.0, 1.0, 1.0, 1.0, 1.0, 1.0, 1.0, 1.0, 1.0, 1.0, 1.0, 1.0, 1.0, 1.0, 1.0, 1.0, 1.0, 1.0, 1.0, 1.0, 1.0, 1.0, 1.0, 1.0, 1.0, 1.0, 1.0, 1.0, 1.0, 1.0, 1.0, 1.0, 1.0, 1.0, 1.0, 1.0, 1.0, 1.0, 1.0, 1.0, 1.0, 1.0, 1.0, 1.0, 1.0, 1.0, 1.0, 1.0, 1.0, 1.0, 1.0, 1.0, 1.0, 1.0, 1.0, 1.0, 1.0, 1.0, 1.0, 1.0, 1.0, 1.0, 1.0, 1.0, 1.0, 1.0, 1.0, 1.0, 1.0, 1.0, 1.0, 1.0, 1.0, 1.0, 1.0, 1.0, 1.0, 1.0, 1.0, 1.0, 1.0, 1.0, 1.0, 1.0, 1.0, 1.0, 1.0, 1.0, 1.0, 1.0, 1.0, 1.0, 1.0, 1.0, 1.0, 1.0, 1.0, 1.0, 1.0, 1.0, 1.0, 1.0, 1.0, 1.0, 1.0, 1.0, 1.0, 1.0, 1.0, 1.0, 1.0, 1.0, 1.0, 1.0, 1.0, 1.0, 1.0, 1.0, 1.0, 1.0, 1.0, 1.0, 1.0, 1.0, 1.0, 1.0, 1.0, 1.0, 1.0, 1.0, 1.0, 1.0, 1.0, 1.0, 1.0, 1.0, 1.0, 1.0, 1.0, 1.0, 1.0, 1.0, 1.0, 1.0, 1.0, 1.0, 1.0, 1.0, 1.0, 1.0, 1.0, 1.0, 1.0, 1.0, 1.0, 1.0, 1.0, 1.0, 1.0, 1.0, 1.0, 1.0, 1.0, 1.0, 1.0, 1.0, 1.0, 1.0, 1.0, 1.0, 1.0, 1.0, 1.0, 1.0, 1.0, 1.0, 1.0, 1.0, 1.0, 1.0, 1.0, 1.0, 1.0, 1.0, 1.0, 1.0, 1.0, 1.0, 1.0, 1.0, 1.0, 1.0, 1.0, 1.0, 1.0, 1.0, 1.0, 1.0, 1.0, 1.0, 1.0, 1.0, 1.0, 1.0, 1.0, 1.0, 1.0, 1.0, 1.0, 1.0, 1.0, 1.0, 1.0, 1.0, 1.0, 1.0, 1.0, 1.0, 1.0, 1.0, 1.0, 1.0, 1.0, 1.0, 1.0, 1.0, 1.0, 1.0, 1.0, 1.0, 1.0, 1.0, 1.0, 1.0, 1.0, 1.0, 1.0, 1.0, 1.0, 1.0, 1.0, 1.0, 1.0, 1.0, 1.0, 1.0, 1.0, 1.0, 1.0, 1.0, 1.0, 1.0, 1.0, 1.0, 1.0, 1.0, 1.0, 1.0, 1.0, 1.0, 1.0, 1.0, 1.0, 1.0, 1.0, 1.0, 1.0, 1.0, 1.0, 1.0, 1.0, 1.0, 1.0, 1.0, 1.0, 1.0, 1.0, 1.0, 1.0, 1.0, 1.0, 1.0, 1.0, 1.0, 1.0, 1.0, 1.0, 1.0, 1.0, 1.0, 1.0, 1.0, 1.0, 1.0, 1.0, 1.0, 1.0, 1.0, 1.0, 1.0, 1.0, 1.0, 1.0, 1.0, 1.0, 1.0, 1.0, 1.0, 1.0, 1.0, 1.0, 1.0, 1.0, 1.0, 1.0, 1.0, 1.0, 1.0, 1.0, 1.0, 1.0, 1.0, 1.0, 1.0, 1.0, 1.0, 1.0, 1.0, 1.0, 1.0, 1.0, 1.0, 1.0, 1.0, 1.0, 1.0, 1.0, 1.0, 1.0, 1.0, 1.0, 1.0, 1.0, 1.0, 1.0, 1.0, 1.0, 1.0, 1.0, 1.0, 1.0, 1.0, 1.0, 1.0, 1.0, 1.0, 1.0, 1.0, 1.0, 1.0, 1.0, 1.0, 1.0, 1.0, 1.0, 1.0, 1.0, 1.0, 1.0, 1.0, 1.0, 1.0, 1.0, 1.0, 1.0, 1.0, 1.0, 1.0, 1.0, 1.0, 1.0, 1.0, 1.0, 1.0, 1.0, 1.0, 1.0, 1.0, 1.0, 1.0, 1.0, 1.0, 1.0, 1.0, 1.0, 1.0, 1.0, 1.0, 1.0, 1.0, 1.0, 1.0, 1.0, 1.0, 1.0, 1.0, 1.0, 1.0, 1.0, 1.0, 1.0, 1.0, 1.0, 1.0, 1.0, 1.0, 1.0, 1.0, 1.0, 1.0, 1.0, 1.0, 1.0, 1.0, 1.0, 1.0, 1.0, 1.0, 1.0, 1.0, 1.0, 1.0, 1.0, 1.0, 1.0, 1.0, 1.0, 1.0, 1.0, 1.0, 1.0, 1.0, 1.0, 1.0, 1.0, 1.0, 1.0, 1.0, 1.0, 1.0, 1.0, 1.0, 1.0, 1.0, 1.0, 1.0, 1.0, 1.0, 1.0, 1.0, 1.0, 1.0, 1.0, 1.0, 1.0, 1.0, 1.0, 1.0, 1.0, 1.0, 1.0, 1.0, 1.0, 1.0, 1.0, 1.0, 1.0, 1.0, 1.0, 1.0, 1.0, 1.0, 1.0, 1.0, 1.0, 1.0, 1.0, 1.0, 1.0, 1.0, 1.0, 1.0, 1.0, 1.0, 1.0, 1.0, 1.0, 1.0, 1.0, 1.0, 1.0, 1.0, 1.0, 1.0, 1.0, 1.0, 1.0, 1.0, 1.0, 1.0, 1.0, 1.0, 1.0, 1.0, 1.0, 1.0, 1.0, 1.0, 1.0, 1.0, 1.0, 1.0, 1.0, 1.0, 1.0, 1.0, 1.0, 1.0, 1.0, 1.0, 1.0, 1.0, 1.0, 1.0, 1.0, 1.0, 1.0, 1.0, 1.0, 1.0, 1.0, 1.0, 1.0, 1.0, 1.0, 1.0, 1.0, 1.0, 1.0, 1.0, 1.0, 1.0, 1.0, 1.0, 1.0, 1.0, 1.0, 1.0, 1.0, 1.0, 1.0, 1.0, 1.0, 1.0, 1.0, 1.0, 1.0, 1.0, 1.0, 1.0, 1.0, 1.0, 1.0, 1.0, 1.0, 1.0, 1.0, 1.0, 1.0, 1.0, 1.0, 1.0, 1.0, 1.0, 1.0, 1.0, 1.0, 1.0, 1.0, 1.0, 1.0, 1.0, 1.0, 1.0, 1.0, 1.0, 1.0, 1.0, 1.0, 1.0, 1.0, 1.0, 1.0, 1.0, 1.0, 1.0, 1.0, 1.0, 1.0, 1.0, 1.0, 1.0, 1.0, 1.0, 1.0, 1.0, 1.0, 1.0, 1.0, 1.0, 1.0, 1.0, 1.0, 1.0, 1.0, 1.0, 1.0, 1.0, 1.0, 1.0, 1.0, 1.0, 1.0, 1.0, 1.0, 1.0, 1.0, 1.0, 1.0, 1.0, 1.0, 1.0, 1.0, 1.0, 1.0, 1.0, 1.0, 1.0, 1.0, 1.0, 1.0, 1.0, 1.0, 1.0, 1.0, 1.0, 1.0, 1.0, 1.0, 1.0, 1.0, 1.0, 1.0, 1.0, 1.0, 1.0, 1.0, 1.0, 1.0, 1.0, 1.0, 1.0, 1.0, 1.0, 1.0, 1.0, 1.0, 1.0, 1.0, 1.0, 1.0, 1.0, 1.0, 1.0, 1.0, 1.0, 1.0, 1.0, 1.0, 1.0, 1.0, 1.0, 1.0, 1.0, 1.0, 1.0, 1.0, 1.0, 1.0, 1.0, 1.0, 1.0, 1.0, 1.0, 1.0, 1.0, 1.0, 1.0, 1.0, 1.0, 1.0, 1.0, 1.0, 1.0, 1.0, 1.0, 1.0, 1.0, 1.0, 1.0, 1.0, 1.0, 1.0, 1.0, 1.0, 1.0, 1.0, 1.0, 1.0, 1.0, 1.0, 1.0, 1.0, 1.0, 1.0, 1.0, 1.0, 1.0, 1.0, 1.0, 1.0, 1.0, 1.0, 1.0, 1.0, 1.0, 1.0, 1.0, 1.0, 1.0, 1.0, 1.0, 1.0, 1.0, 1.0, 1.0, 1.0, 1.0, 1.0, 1.0, 1.0, 1.0, 1.0, 1.0, 1.0, 1.0, 1.0, 1.0, 1.0, 1.0, 1.0, 1.0, 1.0, 1.0, 1.0, 1.0, 1.0, 1.0, 1.0, 1.0, 1.0, 1.0, 1.0, 1.0, 1.0, 1.0, 1.0, 1.0, 1.0, 1.0, 1.0, 1.0, 1.0, 1.0, 1.0, 1.0, 1.0, 1.0, 1.0, 1.0, 1.0, 1.0, 1.0, 1.0, 1.0, 1.0, 1.0, 1.0, 1.0, 1.0, 1.0, 1.0, 1.0, 1.0, 1.0, 1.0, 1.0, 1.0, 1.0, 1.0, 1.0, 1.0, 1.0, 1.0, 1.0, 1.0, 1.0, 1.0, 1.0, 1.0, 1.0, 1.0, 1.0, 1.0, 1.0, 1.0, 1.0, 1.0, 1.0, 1.0, 1.0, 1.0, 1.0, 1.0, 1.0, 1.0, 1.0, 1.0, 1.0, 1.0, 1.0, 1.0, 1.0, 1.0, 1.0, 1.0, 1.0, 1.0, 1.0, 1.0, 1.0, 1.0, 1.0, 1.0, 1.0, 1.0, 1.0, 1.0, 1.0, 1.0, 1.0, 1.0, 1.0, 1.0, 1.0, 1.0, 1.0, 1.0, 1.0, 1.0, 1.0, 1.0, 1.0, 1.0, 1.0, 1.0, 1.0, 1.0, 1.0, 1.0, 1.0, 1.0, 1.0, 1.0, 1.0, 1.0, 1.0, 1.0, 1.0, 1.0, 1.0, 1.0, 1.0, 1.0, 1.0, 1.0, 1.0, 1.0, 1.0, 1.0, 1.0, 1.0, 1.0, 1.0, 1.0, 1.0, 1.0, 1.0, 1.0, 1.0, 1.0, 1.0, 1.0, 1.0, 1.0, 1.0, 1.0, 1.0, 1.0, 1.0, 1.0, 1.0, 1.0, 1.0, 1.0, 1.0, 1.0, 1.0, 1.0, 1.0, 1.0, 1.0, 1.0, 1.0, 1.0, 1.0, 1.0, 1.0, 1.0, 1.0, 1.0, 1.0, 1.0, 1.0, 1.0, 1.0, 1.0, 1.0, 1.0, 1.0, 1.0, 1.0, 1.0, 1.0, 1.0, 1.0, 1.0, 1.0, 1.0, 1.0, 1.0, 1.0, 1.0, 1.0, 1.0, 1.0, 1.0, 1.0, 1.0, 1.0, 1.0, 1.0, 1.0, 1.0, 1.0, 1.0, 1.0, 1.0, 1.0, 1.0, 1.0, 1.0, 1.0, 1.0, 1.0, 1.0, 1.0, 1.0, 1.0, 1.0, 1.0, 1.0, 1.0, 1.0, 1.0, 1.0, 1.0, 1.0, 1.0, 1.0, 1.0, 1.0, 1.0, 1.0, 1.0, 1.0, 1.0, 1.0, 1.0, 1.0, 1.0, 1.0, 1.0, 1.0, 1.0, 1.0, 1.0, 1.0, 1.0, 1.0, 1.0, 1.0, 1.0, 1.0, 1.0, 1.0, 1.0, 1.0, 1.0, 1.0, 1.0, 1.0, 1.0, 1.0, 1.0, 1.0, 1.0, 1.0, 1.0, 1.0, 1.0, 1.0, 1.0, 1.0, 1.0, 1.0, 1.0, 1.0, 1.0, 1.0, 1.0, 1.0, 1.0, 1.0, 1.0, 1.0, 1.0, 1.0, 1.0, 1.0, 1.0, 1.0, 1.0, 1.0, 1.0, 1.0, 1.0, 1.0, 1.0, 1.0, 1.0, 1.0, 1.0, 1.0, 1.0, 1.0, 1.0, 1.0, 1.0, 1.0, 1.0, 1.0, 1.0, 1.0, 1.0, 1.0, 1.0, 1.0, 1.0, 1.0, 1.0, 1.0, 1.0, 1.0, 1.0, 1.0, 1.0, 1.0, 1.0, 1.0, 1.0, 1.0, 1.0, 1.0, 1.0, 1.0, 1.0, 1.0, 1.0, 1.0, 1.0, 1.0, 1.0, 1.0, 1.0, 1.0, 1.0, 1.0, 1.0, 1.0, 1.0, 1.0, 1.0, 1.0, 1.0, 1.0, 1.0, 1.0, 1.0, 1.0, 1.0, 1.0, 1.0, 1.0, 1.0, 1.0, 1.0, 1.0, 1.0, 1.0, 1.0, 1.0, 1.0, 1.0, 1.0, 1.0, 1.0, 1.0, 1.0, 1.0, 1.0, 1.0, 1.0, 1.0, 1.0, 1.0, 1.0, 1.0, 1.0, 1.0, 1.0, 1.0, 1.0, 1.0, 1.0, 1.0, 1.0, 1.0, 1.0, 1.0, 1.0, 1.0, 1.0, 1.0, 1.0, 1.0, 1.0, 1.0, 1.0, 1.0, 1.0, 1.0, 1.0, 1.0, 1.0, 1.0, 1.0, 1.0, 1.0, 1.0, 1.0, 1.0, 1.0, 1.0, 1.0, 1.0, 1.0, 1.0, 1.0, 1.0, 1.0, 1.0, 1.0, 1.0, 1.0, 1.0, 1.0, 1.0, 1.0, 1.0, 1.0, 1.0, 1.0, 1.0, 1.0, 1.0, 1.0, 1.0, 1.0, 1.0, 1.0, 1.0, 1.0, 1.0, 1.0, 1.0, 1.0, 1.0, 1.0, 1.0, 1.0, 1.0, 1.0, 1.0, 1.0, 1.0, 1.0, 1.0, 1.0, 1.0, 1.0, 1.0, 1.0, 1.0, 1.0, 1.0, 1.0, 1.0, 1.0, 1.0, 1.0, 1.0, 1.0, 1.0, 1.0, 1.0, 1.0, 1.0, 1.0, 1.0, 1.0, 1.0, 1.0, 1.0, 1.0, 1.0, 1.0, 1.0, 1.0, 1.0, 1.0, 1.0, 1.0, 1.0, 1.0, 1.0, 1.0, 1.0, 1.0, 1.0, 1.0, 1.0, 1.0, 1.0, 1.0, 1.0, 1.0, 1.0, 1.0, 1.0, 1.0, 1.0, 1.0, 1.0, 1.0, 1.0, 1.0, 1.0, 1.0, 1.0, 1.0, 1.0, 1.0, 1.0, 1.0, 1.0, 1.0, 1.0, 1.0, 1.0, 1.0, 1.0, 1.0, 1.0, 1.0, 1.0, 1.0, 1.0, 1.0, 1.0, 1.0, 1.0, 1.0, 1.0, 1.0, 1.0, 1.0, 1.0, 1.0, 1.0, 1.0, 1.0, 1.0, 1.0, 1.0, 1.0, 1.0, 1.0, 1.0, 1.0, 1.0, 1.0, 1.0, 1.0, 1.0, 1.0, 1.0, 1.0, 1.0, 1.0, 1.0, 1.0, 1.0, 1.0, 1.0, 1.0, 1.0, 1.0, 1.0, 1.0, 1.0, 1.0, 1.0, 1.0, 1.0, 1.0, 1.0, 1.0, 1.0, 1.0, 1.0, 1.0, 1.0, 1.0, 1.0, 1.0, 1.0, 1.0, 1.0, 1.0, 1.0, 1.0, 1.0, 1.0, 1.0, 1.0, 1.0, 1.0, 1.0, 1.0, 1.0, 1.0, 1.0, 1.0, 1.0, 1.0, 1.0, 1.0, 1.0, 1.0, 1.0, 1.0, 1.0, 1.0, 1.0, 1.0, 1.0, 1.0, 1.0, 1.0, 1.0, 1.0, 1.0, 1.0, 1.0, 1.0, 1.0, 1.0, 1.0, 1.0, 1.0, 1.0, 1.0, 1.0, 1.0, 1.0, 1.0, 1.0, 1.0, 1.0, 1.0, 1.0, 1.0, 1.0, 1.0, 1.0, 1.0, 1.0, 1.0, 1.0, 1.0, 1.0, 1.0, 1.0, 1.0, 1.0, 1.0, 1.0, 1.0, 1.0, 1.0, 1.0, 1.0, 1.0, 1.0, 1.0, 1.0, 1.0, 1.0, 1.0, 1.0, 1.0, 1.0, 1.0, 1.0, 1.0, 1.0, 1.0, 1.0, 1.0, 1.0, 1.0, 1.0, 1.0, 1.0, 1.0, 1.0, 1.0, 1.0, 1.0, 1.0, 1.0, 1.0, 1.0, 1.0, 1.0, 1.0, 1.0, 1.0, 1.0, 1.0, 1.0, 1.0, 1.0, 1.0, 1.0, 1.0, 1.0, 1.0, 1.0, 1.0, 1.0, 1.0, 1.0, 1.0, 1.0, 1.0, 1.0, 1.0, 1.0, 1.0, 1.0, 1.0, 1.0, 1.0, 1.0, 1.0, 1.0, 1.0, 1.0, 1.0, 1.0, 1.0, 1.0, 1.0, 1.0, 1.0, 1.0, 1.0, 1.0, 1.0, 1.0, 1.0, 1.0, 1.0, 1.0, 1.0, 1.0, 1.0, 1.0, 1.0, 1.0, 1.0, 1.0, 1.0, 1.0, 1.0, 1.0, 1.0, 1.0, 1.0, 1.0, 1.0, 1.0, 1.0, 1.0, 1.0, 1.0, 1.0, 1.0, 1.0, 1.0, 1.0, 1.0, 1.0, 1.0, 1.0, 1.0, 1.0, 1.0, 1.0, 1.0, 1.0, 1.0, 1.0, 1.0, 1.0, 1.0, 1.0, 1.0, 1.0, 1.0, 1.0, 1.0, 1.0, 1.0, 1.0, 1.0, 1.0, 1.0, 1.0, 1.0, 1.0, 1.0, 1.0, 1.0, 1.0, 1.0, 1.0, 1.0, 1.0, 1.0, 1.0, 1.0, 1.0, 1.0, 1.0, 1.0, 1.0, 1.0, 1.0, 1.0, 1.0, 1.0, 1.0, 1.0, 1.0, 1.0, 1.0, 1.0, 1.0, 1.0, 1.0, 1.0, 1.0, 1.0, 1.0, 1.0, 1.0, 1.0, 1.0, 1.0, 1.0, 1.0, 1.0, 1.0, 1.0, 1.0, 1.0, 1.0, 1.0, 1.0, 1.0, 1.0, 1.0, 1.0, 1.0, 1.0, 1.0, 1.0, 1.0, 1.0, 1.0, 1.0, 1.0, 1.0, 1.0, 1.0, 1.0, 1.0, 1.0, 1.0, 1.0, 1.0, 1.0, 1.0, 1.0, 1.0, 1.0, 1.0, 1.0, 1.0, 1.0, 1.0, 1.0, 1.0, 1.0, 1.0, 1.0, 1.0, 1.0, 1.0, 1.0, 1.0, 1.0, 1.0, 1.0, 1.0, 1.0, 1.0, 1.0, 1.0, 1.0, 1.0, 1.0, 1.0, 1.0, 1.0, 1.0, 1.0, 1.0, 1.0, 1.0, 1.0, 1.0, 1.0, 1.0, 1.0, 1.0, 1.0, 1.0, 1.0, 1.0, 1.0, 1.0, 1.0, 1.0, 1.0, 1.0, 1.0, 1.0, 1.0, 1.0, 1.0, 1.0, 1.0, 1.0, 1.0, 1.0, 1.0, 1.0, 1.0, 1.0, 1.0, 1.0, 1.0, 1.0, 1.0, 1.0, 1.0, 1.0, 1.0, 1.0, 1.0, 1.0, 1.0, 1.0, 1.0, 1.0, 1.0, 1.0, 1.0, 1.0, 1.0, 1.0, 1.0, 1.0, 1.0, 1.0, 1.0, 1.0, 1.0, 1.0, 1.0, 1.0, 1.0, 1.0, 1.0, 1.0, 1.0, 1.0, 1.0, 1.0, 1.0, 1.0, 1.0, 1.0, 1.0, 1.0, 1.0, 1.0, 1.0, 1.0, 1.0, 1.0, 1.0, 1.0, 1.0, 1.0, 1.0, 1.0, 1.0, 1.0, 1.0, 1.0, 1.0, 1.0, 1.0, 1.0, 1.0, 1.0, 1.0, 1.0, 1.0, 1.0, 1.0, 1.0, 1.0, 1.0, 1.0, 1.0, 1.0, 1.0, 1.0, 1.0, 1.0, 1.0, 1.0, 1.0, 1.0, 1.0, 1.0, 1.0, 1.0, 1.0, 1.0, 1.0, 1.0, 1.0, 1.0, 1.0, 1.0, 1.0, 1.0, 1.0, 1.0, 1.0, 1.0, 1.0, 1.0, 1.0, 1.0, 1.0, 1.0, 1.0, 1.0, 1.0, 1.0, 1.0, 1.0, 1.0, 1.0, 1.0, 1.0, 1.0, 1.0, 1.0, 1.0, 1.0, 1.0, 1.0, 1.0, 1.0, 1.0, 1.0, 1.0, 1.0, 1.0, 1.0, 1.0, 1.0, 1.0, 1.0, 1.0, 1.0, 1.0, 1.0, 1.0, 1.0, 1.0, 1.0, 1.0, 1.0, 1.0, 1.0, 1.0, 1.0, 1.0, 1.0, 1.0, 1.0, 1.0, 1.0, 1.0, 1.0, 1.0, 1.0, 1.0, 1.0, 1.0, 1.0, 1.0, 1.0, 1.0, 1.0, 1.0, 1.0, 1.0, 1.0, 1.0, 1.0, 1.0, 1.0, 1.0, 1.0, 1.0, 1.0, 1.0, 1.0, 1.0, 1.0, 1.0, 1.0, 1.0, 1.0, 1.0, 1.0, 1.0, 1.0, 1.0, 1.0, 1.0, 1.0, 1.0, 1.0, 1.0, 1.0, 1.0, 1.0, 1.0, 1.0, 1.0, 1.0, 1.0, 1.0, 1.0, 1.0, 1.0, 1.0, 1.0, 1.0, 1.0, 1.0, 1.0, 1.0, 1.0, 1.0, 1.0, 1.0, 1.0, 1.0, 1.0, 1.0, 1.0, 1.0, 1.0, 1.0, 1.0, 1.0, 1.0, 1.0, 1.0, 1.0, 1.0, 1.0, 1.0, 1.0, 1.0, 1.0, 1.0, 1.0, 1.0, 1.0, 1.0, 1.0, 1.0, 1.0, 1.0, 1.0, 1.0, 1.0, 1.0, 1.0, 1.0, 1.0, 1.0, 1.0, 1.0, 1.0, 1.0, 1.0, 1.0, 1.0, 1.0, 1.0, 1.0, 1.0, 1.0, 1.0, 1.0, 1.0, 1.0, 1.0, 1.0, 1.0, 1.0, 1.0, 1.0, 1.0, 1.0, 1.0, 1.0, 1.0, 1.0, 1.0, 1.0, 1.0, 1.0, 1.0, 1.0, 1.0, 1.0, 1.0, 1.0, 1.0, 1.0, 1.0, 1.0, 1.0, 1.0, 1.0, 1.0, 1.0, 1.0, 1.0, 1.0, 1.0, 1.0, 1.0, 1.0, 1.0, 1.0, 1.0, 1.0, 1.0, 1.0, 1.0, 1.0, 1.0, 1.0, 1.0, 1.0, 1.0, 1.0, 1.0, 1.0, 1.0, 1.0, 1.0, 1.0, 1.0, 1.0, 1.0, 1.0, 1.0, 1.0, 1.0, 1.0, 1.0, 1.0, 1.0, 1.0, 1.0, 1.0, 1.0, 1.0, 1.0, 1.0, 1.0, 1.0, 1.0, 1.0, 1.0, 1.0, 1.0, 1.0, 1.0, 1.0, 1.0, 1.0, 1.0, 1.0, 1.0, 1.0, 1.0, 1.0, 1.0, 1.0, 1.0, 1.0, 1.0, 1.0, 1.0, 1.0, 1.0, 1.0, 1.0, 1.0, 1.0, 1.0, 1.0, 1.0, 1.0, 1.0, 1.0, 1.0, 1.0, 1.0, 1.0, 1.0, 1.0, 1.0, 1.0, 1.0, 1.0, 1.0, 1.0, 1.0, 1.0, 1.0, 1.0, 1.0, 1.0, 1.0, 1.0, 1.0, 1.0, 1.0, 1.0, 1.0, 1.0, 1.0, 1.0, 1.0, 1.0, 1.0, 1.0, 1.0, 1.0, 1.0, 1.0, 1.0, 1.0, 1.0, 1.0, 1.0, 1.0, 1.0, 1.0, 1.0, 1.0, 1.0, 1.0, 1.0, 1.0, 1.0, 1.0, 1.0, 1.0, 1.0, 1.0, 1.0, 1.0, 1.0, 1.0, 1.0, 1.0, 1.0, 1.0, 1.0, 1.0, 1.0, 1.0, 1.0, 1.0, 1.0, 1.0, 1.0, 1.0, 1.0, 1.0, 1.0, 1.0, 1.0, 1.0, 1.0, 1.0, 1.0, 1.0, 1.0, 1.0, 1.0, 1.0, 1.0, 1.0, 1.0, 1.0, 1.0, 1.0, 1.0, 1.0, 1.0, 1.0, 1.0, 1.0, 1.0, 1.0, 1.0, 1.0, 1.0, 1.0, 1.0, 1.0, 1.0, 1.0, 1.0, 1.0, 1.0, 1.0, 1.0, 1.0, 1.0, 1.0, 1.0, 1.0, 1.0, 1.0, 1.0, 1.0, 1.0, 1.0, 1.0, 1.0, 1.0, 1.0, 1.0, 1.0, 1.0, 1.0, 1.0, 1.0, 1.0, 1.0, 1.0, 1.0, 1.0, 1.0, 1.0, 1.0, 1.0, 1.0, 1.0, 1.0, 1.0, 1.0, 1.0, 1.0, 1.0, 1.0, 1.0, 1.0, 1.0, 1.0, 1.0, 1.0, 1.0, 1.0, 1.0, 1.0, 1.0, 1.0, 1.0, 1.0, 1.0, 1.0, 1.0, 1.0, 1.0, 1.0, 1.0, 1.0, 1.0, 1.0, 1.0, 1.0, 1.0, 1.0, 1.0, 1.0, 1.0, 1.0, 1.0, 1.0, 1.0, 1.0, 1.0, 1.0, 1.0, 1.0, 1.0, 1.0, 1.0, 1.0, 1.0, 1.0, 1.0, 1.0, 1.0, 1.0, 1.0, 1.0, 1.0, 1.0, 1.0, 1.0, 1.0, 1.0, 1.0, 1.0, 1.0, 1.0, 1.0, 1.0, 1.0, 1.0, 1.0, 1.0, 1.0, 1.0, 1.0, 1.0, 1.0, 1.0, 1.0, 1.0, 1.0, 1.0, 1.0, 1.0, 1.0, 1.0, 1.0, 1.0, 1.0, 1.0, 1.0, 1.0, 1.0, 1.0, 1.0, 1.0, 1.0, 1.0, 1.0, 1.0, 1.0, 1.0, 1.0, 1.0, 1.0, 1.0, 1.0, 1.0, 1.0, 1.0, 1.0, 1.0, 1.0, 1.0, 1.0, 1.0, 1.0, 1.0, 1.0, 1.0, 1.0, 1.0, 1.0, 1.0, 1.0, 1.0, 1.0, 1.0, 1.0, 1.0, 1.0, 1.0, 1.0, 1.0, 1.0, 1.0, 1.0, 1.0, 1.0, 1.0, 1.0, 1.0, 1.0, 1.0, 1.0, 1.0, 1.0, 1.0, 1.0, 1.0, 1.0, 1.0, 1.0, 1.0, 1.0, 1.0, 1.0, 1.0, 1.0, 1.0, 1.0, 1.0, 1.0, 1.0, 1.0, 1.0, 1.0, 1.0, 1.0, 1.0, 1.0, 1.0, 1.0, 1.0, 1.0, 1.0, 1.0, 1.0, 1.0, 1.0, 1.0, 1.0, 1.0, 1.0, 1.0, 1.0, 1.0, 1.0, 1.0, 1.0, 1.0, 1.0, 1.0, 1.0, 1.0, 1.0, 1.0, 1.0, 1.0, 1.0, 1.0, 1.0, 1.0, 1.0, 1.0, 1.0, 1.0, 1.0, 1.0, 1.0, 1.0, 1.0, 1.0, 1.0, 1.0, 1.0, 1.0, 1.0, 1.0, 1.0, 1.0, 1.0, 1.0, 1.0, 1.0, 1.0, 1.0, 1.0, 1.0, 1.0, 1.0, 1.0, 1.0, 1.0, 1.0, 1.0, 1.0, 1.0, 1.0, 1.0, 1.0, 1.0, 1.0, 1.0, 1.0, 1.0, 1.0, 1.0, 1.0, 1.0, 1.0, 1.0, 1.0, 1.0, 1.0, 1.0, 1.0, 1.0, 1.0, 1.0, 1.0, 1.0, 1.0, 1.0, 1.0, 1.0, 1.0, 1.0, 1.0, 1.0, 1.0, 1.0, 1.0, 1.0, 1.0, 1.0, 1.0, 1.0, 1.0, 1.0, 1.0, 1.0, 1.0, 1.0, 1.0, 1.0, 1.0, 1.0, 1.0, 1.0, 1.0, 1.0, 1.0, 1.0, 1.0, 1.0, 1.0, 1.0, 1.0, 1.0, 1.0, 1.0, 1.0, 1.0, 1.0, 1.0, 1.0, 1.0, 1.0, 1.0, 1.0, 1.0, 1.0, 1.0, 1.0, 1.0, 1.0, 1.0, 1.0, 1.0, 1.0, 1.0, 1.0, 1.0, 1.0, 1.0, 1.0, 1.0, 1.0, 1.0, 1.0, 1.0, 1.0, 1.0, 1.0, 1.0, 1.0, 1.0, 1.0, 1.0, 1.0, 1.0, 1.0, 1.0, 1.0, 1.0, 1.0, 1.0, 1.0, 1.0, 1.0, 1.0, 1.0, 1.0, 1.0, 1.0, 1.0, 1.0, 1.0, 1.0, 1.0, 1.0, 1.0, 1.0, 1.0, 1.0, 1.0, 1.0, 1.0, 1.0, 1.0, 1.0, 1.0, 1.0, 1.0, 1.0, 1.0, 1.0, 1.0, 1.0, 1.0, 1.0, 1.0, 1.0, 1.0, 1.0, 1.0, 1.0, 1.0, 1.0, 1.0, 1.0, 1.0, 1.0, 1.0, 1.0, 1.0, 1.0, 1.0, 1.0, 1.0, 1.0, 1.0, 1.0, 1.0, 1.0, 1.0, 1.0, 1.0, 1.0, 1.0, 1.0, 1.0, 1.0, 1.0, 1.0, 1.0, 1.0, 1.0, 1.0, 1.0, 1.0, 1.0, 1.0, 1.0, 1.0, 1.0, 1.0, 1.0, 1.0, 1.0, 1.0, 1.0, 1.0, 1.0, 1.0, 1.0, 1.0, 1.0, 1.0, 1.0, 1.0, 1.0, 1.0, 1.0, 1.0, 1.0, 1.0, 1.0, 1.0, 1.0, 1.0, 1.0, 1.0, 1.0, 1.0, 1.0, 1.0, 1.0, 1.0, 1.0, 1.0, 1.0, 1.0, 1.0, 1.0, 1.0, 1.0, 1.0, 1.0, 1.0, 1.0, 1.0, 1.0, 1.0, 1.0, 1.0, 1.0, 1.0, 1.0, 1.0, 1.0, 1.0, 1.0, 1.0, 1.0, 1.0, 1.0, 1.0, 1.0, 1.0, 1.0, 1.0, 1.0, 1.0, 1.0, 1.0, 1.0, 1.0, 1.0, 1.0, 1.0, 1.0, 1.0, 1.0, 1.0, 1.0, 1.0, 1.0, 1.0, 1.0, 1.0, 1.0, 1.0, 1.0, 1.0, 1.0, 1.0, 1.0, 1.0, 1.0, 1.0, 1.0, 1.0, 1.0, 1.0, 1.0, 1.0, 1.0, 1.0, 1.0, 1.0, 1.0, 1.0, 1.0, 1.0, 1.0, 1.0, 1.0, 1.0, 1.0, 1.0, 1.0, 1.0, 1.0, 1.0, 1.0, 1.0, 1.0, 1.0, 1.0, 1.0, 1.0, 1.0, 1.0, 1.0, 1.0, 1.0, 1.0, 1.0, 1.0, 1.0, 1.0, 1.0, 1.0, 1.0, 1.0, 1.0, 1.0, 1.0, 1.0, 1.0, 1.0, 1.0, 1.0, 1.0, 1.0, 1.0, 1.0, 1.0, 1.0, 1.0, 1.0, 1.0, 1.0, 1.0, 1.0, 1.0, 1.0, 1.0, 1.0, 1.0, 1.0, 1.0, 1.0, 1.0, 1.0, 1.0, 1.0, 1.0, 1.0, 1.0, 1.0, 1.0, 1.0, 1.0, 1.0, 1.0, 1.0, 1.0, 1.0, 1.0, 1.0, 1.0, 1.0, 1.0, 1.0, 1.0, 1.0, 1.0, 1.0, 1.0, 1.0, 1.0, 1.0, 1.0, 1.0, 1.0, 1.0, 1.0, 1.0, 1.0, 1.0, 1.0, 1.0, 1.0, 1.0, 1.0, 1.0, 1.0, 1.0, 1.0, 1.0, 1.0, 1.0, 1.0, 1.0, 1.0, 1.0, 1.0, 1.0, 1.0, 1.0, 1.0, 1.0, 1.0, 1.0, 1.0, 1.0, 1.0, 1.0, 1.0, 1.0, 1.0, 1.0, 1.0, 1.0, 1.0, 1.0, 1.0, 1.0, 1.0, 1.0, 1.0, 1.0, 1.0, 1.0, 1.0, 1.0, 1.0, 1.0, 1.0, 1.0, 1.0, 1.0, 1.0, 1.0, 1.0, 1.0, 1.0, 1.0])
me_circle.use_remesh_preserve_volume = False
me_circle.use_remesh_preserve_attributes = False
me_circle.use_mirror_vertex_groups = False
me_circle.update()

# ---- objects
ob_background = bpy.data.objects.new('Background', me_circle_002)
ob_ring = bpy.data.objects.new('Ring', me_circle)
ob_lamp = bpy.data.objects.new('Lamp', light_lamp)
ob_camera = bpy.data.objects.new('Camera', cam_camera)

# ---- transforms, parenting, visibility, modifiers, constraints
ob_background.location = (0.0, 0.0, 0.0)
ob_background.lineart.crease_threshold = 0.0
ob_ring.location = (0.0, 0.0, 0.0)
ob_ring.lineart.crease_threshold = 0.0
ob_lamp.location = (4.076, 1.005, 5.904)
ob_lamp.rotation_euler = (0.6503, 0.05522, 1.866)
ob_lamp.lock_rotations_4d = False
ob_lamp.empty_display_type = 'ARROWS'
ob_lamp.color = (0.0, 0.0, 0.0, 0.0)
ob_lamp.lineart.crease_threshold = 0.0
ob_camera.location = (7.481, -6.508, 5.344)
ob_camera.rotation_euler = (1.109, 0.0, 0.8149)
ob_camera.lock_rotations_4d = False
ob_camera.empty_display_type = 'ARROWS'
ob_camera.color = (0.0, 0.0, 0.0, 0.0)
ob_camera.display_type = 'WIRE'
ob_camera.lineart.crease_threshold = 0.0

# ---- collection membership
col_collection_1.objects.link(ob_background)
col_collection_1.objects.link(ob_ring)
col_collection_1.objects.link(ob_lamp)
col_collection_1.objects.link(ob_camera)

# ---- scene / render settings (as saved in the file)
scene.camera = ob_camera
scene.frame_start = 1; scene.frame_end = 250; scene.frame_set(2)
scene.render.engine = 'BLENDER_EEVEE_NEXT'
scene.render.resolution_percentage = 50
scene.render.dither_intensity = 0.0
scene.cycles.use_denoising = False
scene.cycles.samples = 128
scene.cycles.sampling_pattern = 'TABULATED_SOBOL'
scene.cycles.use_adaptive_sampling = False
scene.cycles.use_light_tree = False
scene.cycles.blur_glossy = 0.0
scene.cycles.sample_clamp_indirect = 0.0
scene.view_settings.view_transform = 'Standard'
bpy.context.view_layer.update()
